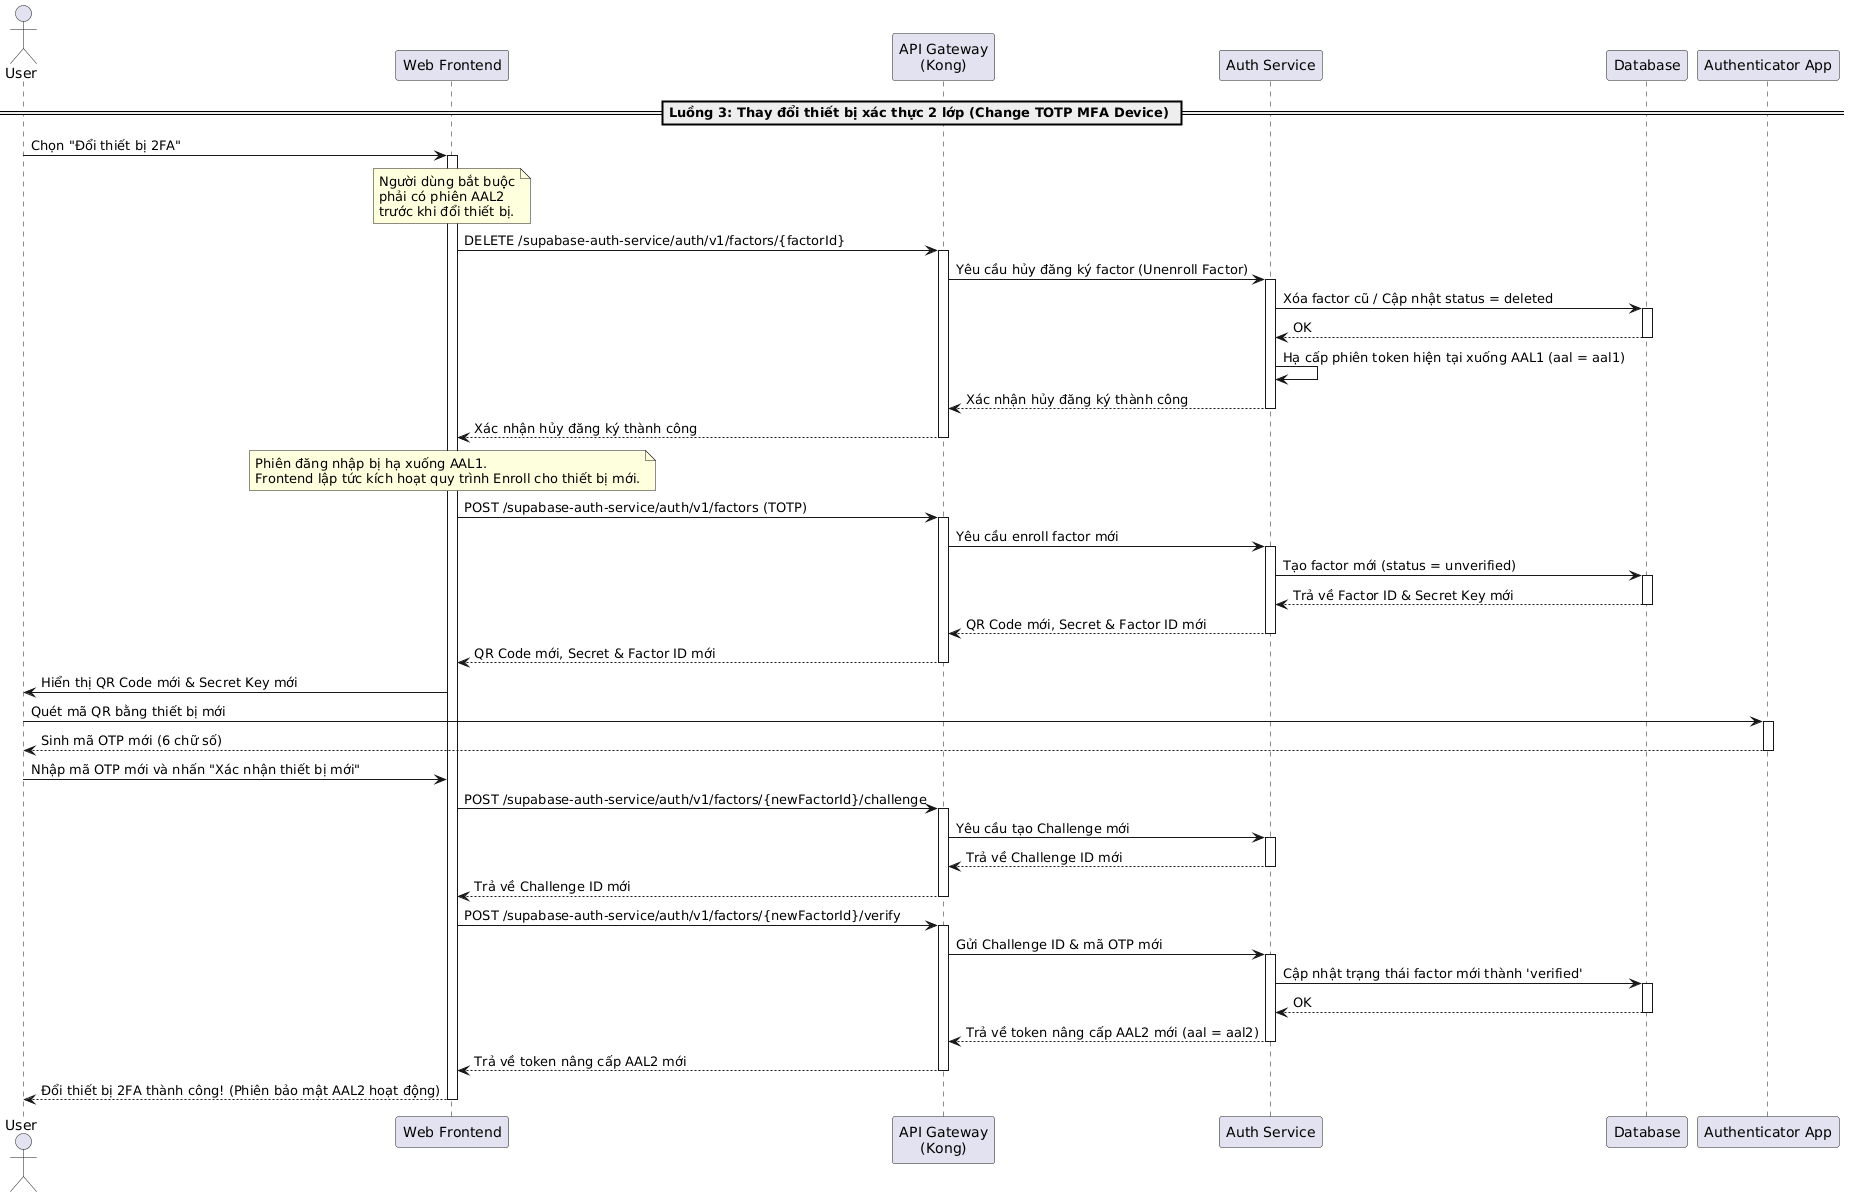

The diagram above was rendered by PlantUML. Its source (embedded in the PNG):
@startuml
actor "User" as User
participant "Web Frontend" as Frontend
participant "API Gateway\n(Kong)" as Kong
participant "Auth Service" as AuthService
participant "Database" as DB
participant "Authenticator App" as AuthApp

== Luồng 3: Thay đổi thiết bị xác thực 2 lớp (Change TOTP MFA Device) ==
User -> Frontend: Chọn "Đổi thiết bị 2FA"
activate Frontend

note over Frontend: Người dùng bắt buộc\nphải có phiên AAL2\ntrước khi đổi thiết bị.

Frontend -> Kong: DELETE /supabase-auth-service/auth/v1/factors/{factorId}
activate Kong
Kong -> AuthService: Yêu cầu hủy đăng ký factor (Unenroll Factor)
activate AuthService
AuthService -> DB: Xóa factor cũ / Cập nhật status = deleted
activate DB
DB --> AuthService: OK
deactivate DB
AuthService -> AuthService: Hạ cấp phiên token hiện tại xuống AAL1 (aal = aal1)
AuthService --> Kong: Xác nhận hủy đăng ký thành công
deactivate AuthService
Kong --> Frontend: Xác nhận hủy đăng ký thành công
deactivate Kong

note over Frontend: Phiên đăng nhập bị hạ xuống AAL1.\nFrontend lập tức kích hoạt quy trình Enroll cho thiết bị mới.

Frontend -> Kong: POST /supabase-auth-service/auth/v1/factors (TOTP)
activate Kong
Kong -> AuthService: Yêu cầu enroll factor mới
activate AuthService
AuthService -> DB: Tạo factor mới (status = unverified)
activate DB
DB --> AuthService: Trả về Factor ID & Secret Key mới
deactivate DB
AuthService --> Kong: QR Code mới, Secret & Factor ID mới
deactivate AuthService
Kong --> Frontend: QR Code mới, Secret & Factor ID mới
deactivate Kong

Frontend -> User: Hiển thị QR Code mới & Secret Key mới
User -> AuthApp: Quét mã QR bằng thiết bị mới
activate AuthApp
AuthApp --> User: Sinh mã OTP mới (6 chữ số)
deactivate AuthApp

User -> Frontend: Nhập mã OTP mới và nhấn "Xác nhận thiết bị mới"
Frontend -> Kong: POST /supabase-auth-service/auth/v1/factors/{newFactorId}/challenge
activate Kong
Kong -> AuthService: Yêu cầu tạo Challenge mới
activate AuthService
AuthService --> Kong: Trả về Challenge ID mới
deactivate AuthService
Kong --> Frontend: Trả về Challenge ID mới
deactivate Kong

Frontend -> Kong: POST /supabase-auth-service/auth/v1/factors/{newFactorId}/verify
activate Kong
Kong -> AuthService: Gửi Challenge ID & mã OTP mới
activate AuthService
AuthService -> DB: Cập nhật trạng thái factor mới thành 'verified'
activate DB
DB --> AuthService: OK
deactivate DB
AuthService --> Kong: Trả về token nâng cấp AAL2 mới (aal = aal2)
deactivate AuthService
Kong --> Frontend: Trả về token nâng cấp AAL2 mới
deactivate Kong

Frontend --> User: Đổi thiết bị 2FA thành công! (Phiên bảo mật AAL2 hoạt động)
deactivate Frontend
@enduml